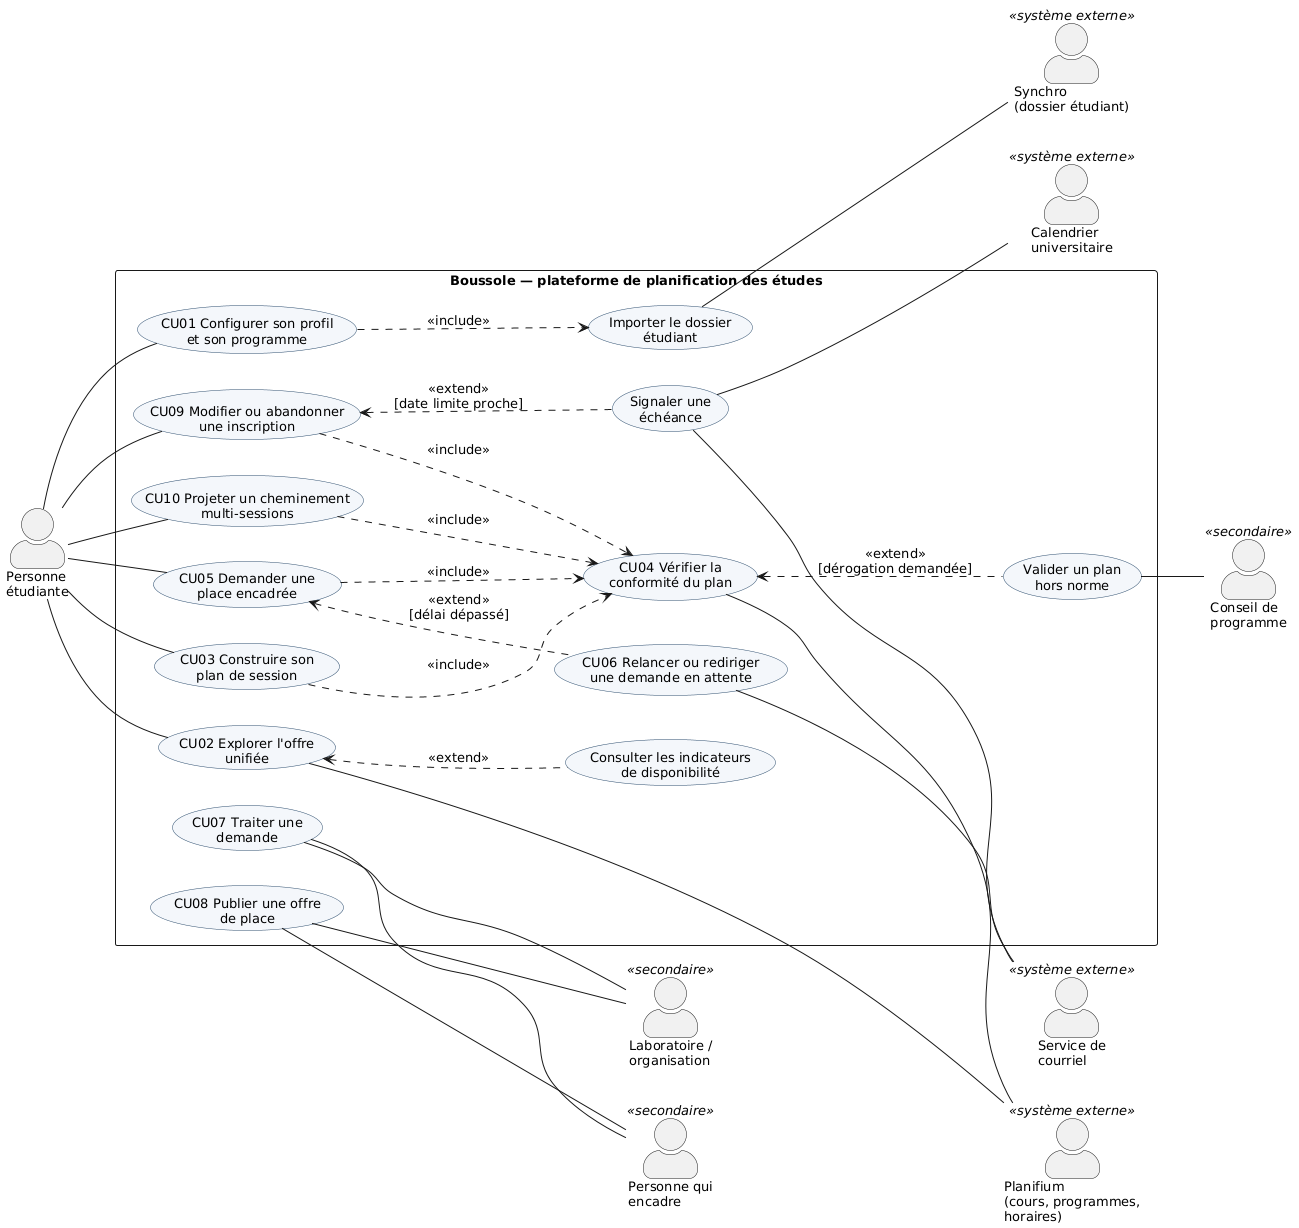

The diagram above was rendered by PlantUML. Its source (embedded in the PNG):
@startuml A1-cas-utilisation
' Révision phase 2 : le Répertoire des cours et programmes est remplacé par l'API Planifium.
left to right direction
skinparam defaultFontName DejaVu Sans
skinparam defaultFontSize 13
skinparam shadowing false
skinparam packageStyle rectangle
skinparam usecase {
  BackgroundColor #F4F7FB
  BorderColor #2F4F6F
}
skinparam actorStyle awesome

actor "Personne\nétudiante" as ETU
actor "Personne qui\nencadre" as ENC <<secondaire>>
actor "Laboratoire /\norganisation" as ORG <<secondaire>>
actor "Conseil de\nprogramme" as CP <<secondaire>>
actor "Synchro\n(dossier étudiant)" as SYN <<système externe>>
actor "Planifium\n(cours, programmes,\nhoraires)" as REP <<système externe>>
actor "Calendrier\nuniversitaire" as CAL <<système externe>>
actor "Service de\ncourriel" as MAIL <<système externe>>

rectangle "Boussole — plateforme de planification des études" {
  usecase "CU01 Configurer son profil\net son programme" as CU01
  usecase "CU02 Explorer l'offre\nunifiée" as CU02
  usecase "CU03 Construire son\nplan de session" as CU03
  usecase "CU04 Vérifier la\nconformité du plan" as CU04
  usecase "CU05 Demander une\nplace encadrée" as CU05
  usecase "CU06 Relancer ou rediriger\nune demande en attente" as CU06
  usecase "CU07 Traiter une\ndemande" as CU07
  usecase "CU08 Publier une offre\nde place" as CU08
  usecase "CU09 Modifier ou abandonner\nune inscription" as CU09
  usecase "CU10 Projeter un cheminement\nmulti-sessions" as CU10
  usecase "Importer le dossier\nétudiant" as UI1
  usecase "Signaler une\néchéance" as UI2
  usecase "Consulter les indicateurs\nde disponibilité" as UI3
  usecase "Valider un plan\nhors norme" as UI4
}

ETU -- CU01
ETU -- CU02
ETU -- CU03
ETU -- CU05
ETU -- CU09
ETU -- CU10

CU01 ..> UI1 : <<include>>
CU03 ..> CU04 : <<include>>
CU05 ..> CU04 : <<include>>
CU09 ..> CU04 : <<include>>
CU10 ..> CU04 : <<include>>
UI3 .up.> CU02 : <<extend>>
CU06 .up.> CU05 : <<extend>>\n[délai dépassé]
UI2 .up.> CU09 : <<extend>>\n[date limite proche]
UI4 .up.> CU04 : <<extend>>\n[dérogation demandée]

CU07 -- ENC
CU08 -- ENC
CU08 -- ORG
CU07 -- ORG
UI4 -- CP
UI1 -- SYN
CU02 -- REP
CU04 -- REP
UI2 -- CAL
UI2 -- MAIL
CU06 -- MAIL
@enduml